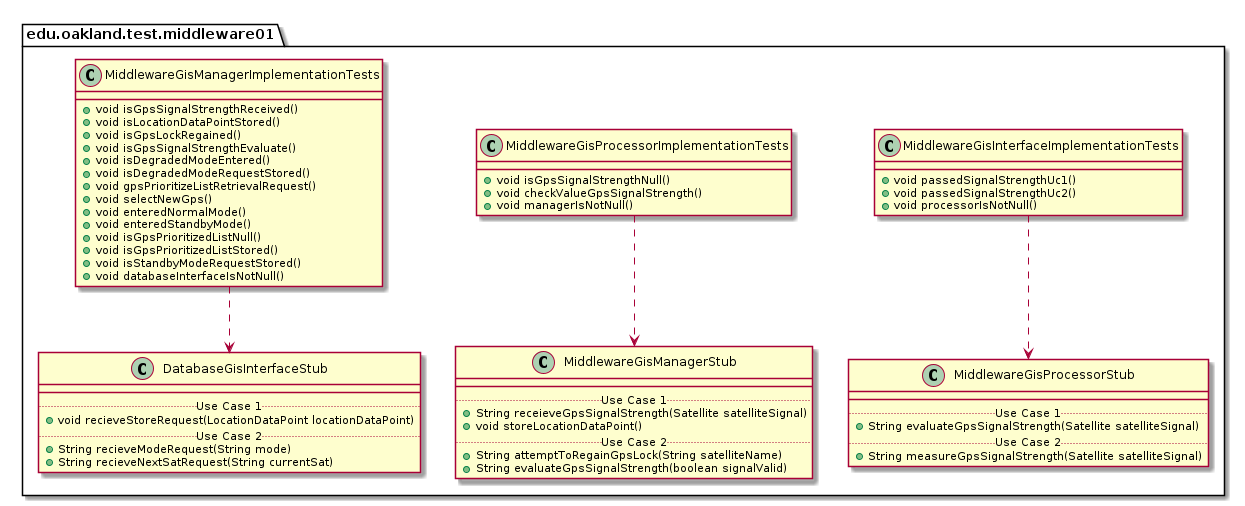

The diagram above was rendered by PlantUML. Its source (embedded in the PNG):
@startuml Middleware01TestPackage_InternalDependencies

package edu.oakland.test.middleware01 {
    
}


package edu.oakland.test.middleware01 {
  class MiddlewareGisInterfaceImplementationTests {
    + void passedSignalStrengthUc1()
    + void passedSignalStrengthUc2()
    + void processorIsNotNull()
  }
}



package edu.oakland.test.middleware01 {
    class MiddlewareGisProcessorStub {
        __
        .. Use Case 1 ..
        + String evaluateGpsSignalStrength(Satellite satelliteSignal)
        .. Use Case 2 ..
        + String measureGpsSignalStrength(Satellite satelliteSignal)
    }
}

MiddlewareGisInterfaceImplementationTests ..> MiddlewareGisProcessorStub

package edu.oakland.test.middleware01 {
  class MiddlewareGisProcessorImplementationTests {
    + void isGpsSignalStrengthNull()
    + void checkValueGpsSignalStrength()
    + void managerIsNotNull()
  }
}



package edu.oakland.test.middleware01 {
    class MiddlewareGisManagerStub {
        __
        .. Use Case 1 ..
        + String receieveGpsSignalStrength(Satellite satelliteSignal)
        + void storeLocationDataPoint()
        .. Use Case 2 ..
        + String attemptToRegainGpsLock(String satelliteName)
        + String evaluateGpsSignalStrength(boolean signalValid)
    }
}

MiddlewareGisProcessorImplementationTests ..> MiddlewareGisManagerStub

package edu.oakland.test.middleware01 {
  class MiddlewareGisManagerImplementationTests {
    + void isGpsSignalStrengthReceived()
    + void isLocationDataPointStored()
    + void isGpsLockRegained()
    + void isGpsSignalStrengthEvaluate()
    + void isDegradedModeEntered()
    + void isDegradedModeRequestStored()
    + void gpsPrioritizeListRetrievalRequest()
    + void selectNewGps()
    + void enteredNormalMode()
    + void enteredStandbyMode()
    + void isGpsPrioritizedListNull()
    + void isGpsPrioritizedListStored()
    + void isStandbyModeRequestStored()
    + void databaseInterfaceIsNotNull()
  }
}



package edu.oakland.test.middleware01 {
    class DatabaseGisInterfaceStub {
        __
        .. Use Case 1 ..
        + void recieveStoreRequest(LocationDataPoint locationDataPoint)
        .. Use Case 2 ..
        + String recieveModeRequest(String mode)
        + String recieveNextSatRequest(String currentSat)
    }
}

MiddlewareGisManagerImplementationTests ..> DatabaseGisInterfaceStub

@enduml